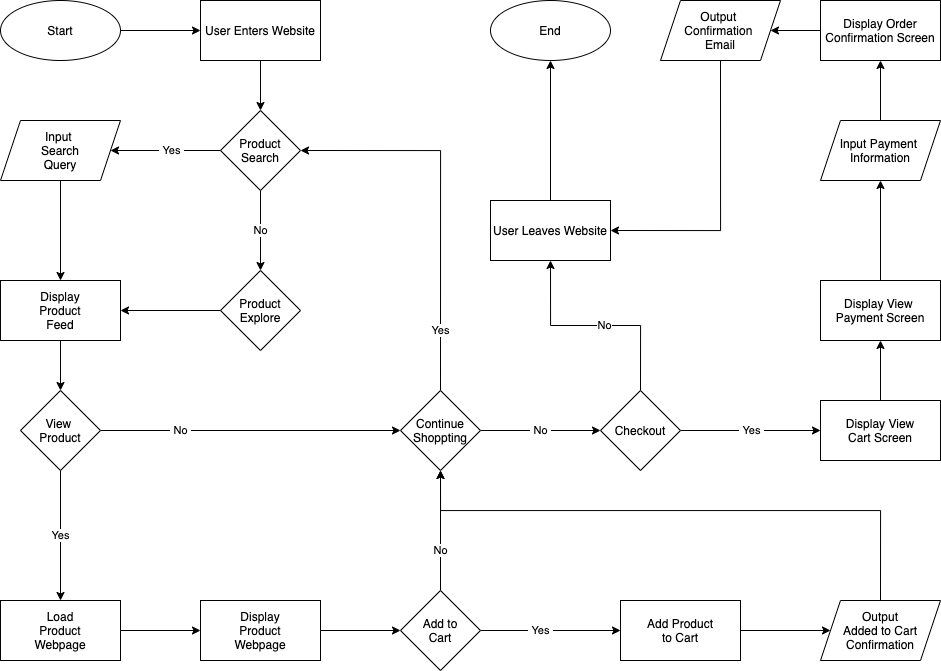

The diagram above was exported from draw.io. Its source (the exported page's mxGraphModel, read from the mxfile embedded in the PNG):
<mxGraphModel dx="1143" dy="847" grid="1" gridSize="10" guides="1" tooltips="1" connect="1" arrows="1" fold="1" page="1" pageScale="1" pageWidth="850" pageHeight="1100" math="0" shadow="0">
  <root>
    <mxCell id="0" />
    <mxCell id="1" parent="0" />
    <mxCell id="7" style="edgeStyle=orthogonalEdgeStyle;rounded=0;orthogonalLoop=1;jettySize=auto;html=1;entryX=0;entryY=0.5;entryDx=0;entryDy=0;" edge="1" parent="1" source="2" target="5">
      <mxGeometry relative="1" as="geometry" />
    </mxCell>
    <mxCell id="2" value="Start" style="ellipse;whiteSpace=wrap;html=1;" vertex="1" parent="1">
      <mxGeometry y="10" width="120" height="60" as="geometry" />
    </mxCell>
    <mxCell id="14" value="&amp;nbsp;Yes&amp;nbsp;" style="edgeStyle=orthogonalEdgeStyle;rounded=0;orthogonalLoop=1;jettySize=auto;html=1;exitX=0;exitY=0.5;exitDx=0;exitDy=0;entryX=1;entryY=0.5;entryDx=0;entryDy=0;" edge="1" parent="1" source="3" target="13">
      <mxGeometry x="-0.1111" relative="1" as="geometry">
        <mxPoint as="offset" />
      </mxGeometry>
    </mxCell>
    <mxCell id="28" value="No" style="edgeStyle=orthogonalEdgeStyle;rounded=0;orthogonalLoop=1;jettySize=auto;html=1;exitX=0.5;exitY=1;exitDx=0;exitDy=0;entryX=0.5;entryY=0;entryDx=0;entryDy=0;" edge="1" parent="1" source="3" target="4">
      <mxGeometry relative="1" as="geometry">
        <mxPoint as="offset" />
      </mxGeometry>
    </mxCell>
    <mxCell id="3" value="Product Search" style="rhombus;whiteSpace=wrap;html=1;" vertex="1" parent="1">
      <mxGeometry x="220" y="120" width="80" height="80" as="geometry" />
    </mxCell>
    <mxCell id="36" style="edgeStyle=orthogonalEdgeStyle;rounded=0;orthogonalLoop=1;jettySize=auto;html=1;exitX=0;exitY=0.5;exitDx=0;exitDy=0;entryX=1;entryY=0.5;entryDx=0;entryDy=0;" edge="1" parent="1" source="4" target="22">
      <mxGeometry relative="1" as="geometry" />
    </mxCell>
    <mxCell id="4" value="Product Explore" style="rhombus;whiteSpace=wrap;html=1;" vertex="1" parent="1">
      <mxGeometry x="220" y="280" width="80" height="80" as="geometry" />
    </mxCell>
    <mxCell id="17" style="edgeStyle=orthogonalEdgeStyle;rounded=0;orthogonalLoop=1;jettySize=auto;html=1;exitX=0.5;exitY=1;exitDx=0;exitDy=0;entryX=0.5;entryY=0;entryDx=0;entryDy=0;" edge="1" parent="1" source="5" target="3">
      <mxGeometry relative="1" as="geometry" />
    </mxCell>
    <mxCell id="5" value="User Enters Website" style="whiteSpace=wrap;html=1;" vertex="1" parent="1">
      <mxGeometry x="200" y="10" width="120" height="60" as="geometry" />
    </mxCell>
    <mxCell id="35" style="edgeStyle=orthogonalEdgeStyle;rounded=0;orthogonalLoop=1;jettySize=auto;html=1;exitX=0.5;exitY=1;exitDx=0;exitDy=0;entryX=0.5;entryY=0;entryDx=0;entryDy=0;" edge="1" parent="1" source="13" target="22">
      <mxGeometry relative="1" as="geometry" />
    </mxCell>
    <mxCell id="13" value="Input &lt;br&gt;Search&lt;br&gt;Query" style="shape=parallelogram;perimeter=parallelogramPerimeter;whiteSpace=wrap;html=1;fixedSize=1;" vertex="1" parent="1">
      <mxGeometry y="130" width="120" height="60" as="geometry" />
    </mxCell>
    <mxCell id="31" style="edgeStyle=orthogonalEdgeStyle;rounded=0;orthogonalLoop=1;jettySize=auto;html=1;exitX=0.5;exitY=1;exitDx=0;exitDy=0;" edge="1" parent="1" source="22" target="27">
      <mxGeometry relative="1" as="geometry" />
    </mxCell>
    <mxCell id="22" value="Display&lt;br&gt;Product&lt;br&gt;Feed" style="shape=parallelogram;perimeter=parallelogramPerimeter;whiteSpace=wrap;html=1;fixedSize=1;size=-10;" vertex="1" parent="1">
      <mxGeometry y="290" width="120" height="60" as="geometry" />
    </mxCell>
    <mxCell id="33" value="Yes" style="edgeStyle=orthogonalEdgeStyle;rounded=0;orthogonalLoop=1;jettySize=auto;html=1;exitX=0.5;exitY=1;exitDx=0;exitDy=0;entryX=0.5;entryY=0;entryDx=0;entryDy=0;" edge="1" parent="1" source="27" target="30">
      <mxGeometry relative="1" as="geometry" />
    </mxCell>
    <mxCell id="40" value="&amp;nbsp;No&amp;nbsp;" style="edgeStyle=orthogonalEdgeStyle;rounded=0;orthogonalLoop=1;jettySize=auto;html=1;exitX=1;exitY=0.5;exitDx=0;exitDy=0;entryX=0;entryY=0.5;entryDx=0;entryDy=0;" edge="1" parent="1" source="27" target="29">
      <mxGeometry x="-0.4667" relative="1" as="geometry">
        <mxPoint as="offset" />
      </mxGeometry>
    </mxCell>
    <mxCell id="27" value="View &lt;br&gt;Product" style="rhombus;whiteSpace=wrap;html=1;" vertex="1" parent="1">
      <mxGeometry x="20" y="400" width="80" height="80" as="geometry" />
    </mxCell>
    <mxCell id="51" value="Yes" style="edgeStyle=orthogonalEdgeStyle;rounded=0;orthogonalLoop=1;jettySize=auto;html=1;exitX=0.5;exitY=0;exitDx=0;exitDy=0;entryX=1;entryY=0.5;entryDx=0;entryDy=0;" edge="1" parent="1" source="29" target="3">
      <mxGeometry x="-0.6842" relative="1" as="geometry">
        <mxPoint as="offset" />
      </mxGeometry>
    </mxCell>
    <mxCell id="57" value="&amp;nbsp;No&amp;nbsp;" style="edgeStyle=orthogonalEdgeStyle;rounded=0;orthogonalLoop=1;jettySize=auto;html=1;exitX=1;exitY=0.5;exitDx=0;exitDy=0;entryX=0;entryY=0.5;entryDx=0;entryDy=0;" edge="1" parent="1" source="29" target="55">
      <mxGeometry relative="1" as="geometry" />
    </mxCell>
    <mxCell id="29" value="Continue Shoppting" style="rhombus;whiteSpace=wrap;html=1;" vertex="1" parent="1">
      <mxGeometry x="400" y="400" width="80" height="80" as="geometry" />
    </mxCell>
    <mxCell id="38" style="edgeStyle=orthogonalEdgeStyle;rounded=0;orthogonalLoop=1;jettySize=auto;html=1;exitX=1;exitY=0.5;exitDx=0;exitDy=0;entryX=0;entryY=0.5;entryDx=0;entryDy=0;" edge="1" parent="1" target="37">
      <mxGeometry relative="1" as="geometry">
        <mxPoint x="120" y="640" as="sourcePoint" />
      </mxGeometry>
    </mxCell>
    <mxCell id="30" value="Load&lt;br&gt;Product&lt;br&gt;Webpage" style="whiteSpace=wrap;html=1;" vertex="1" parent="1">
      <mxGeometry y="610" width="120" height="60" as="geometry" />
    </mxCell>
    <mxCell id="42" style="edgeStyle=orthogonalEdgeStyle;rounded=0;orthogonalLoop=1;jettySize=auto;html=1;exitX=1;exitY=0.5;exitDx=0;exitDy=0;entryX=0;entryY=0.5;entryDx=0;entryDy=0;" edge="1" parent="1" source="37" target="41">
      <mxGeometry relative="1" as="geometry" />
    </mxCell>
    <mxCell id="37" value="Display&lt;br&gt;Product&lt;br&gt;Webpage" style="shape=parallelogram;perimeter=parallelogramPerimeter;whiteSpace=wrap;html=1;fixedSize=1;size=0;" vertex="1" parent="1">
      <mxGeometry x="200" y="610" width="120" height="60" as="geometry" />
    </mxCell>
    <mxCell id="44" value="No" style="edgeStyle=orthogonalEdgeStyle;rounded=0;orthogonalLoop=1;jettySize=auto;html=1;exitX=0.5;exitY=0;exitDx=0;exitDy=0;entryX=0.5;entryY=1;entryDx=0;entryDy=0;" edge="1" parent="1" source="41" target="29">
      <mxGeometry x="-0.3333" relative="1" as="geometry">
        <mxPoint as="offset" />
      </mxGeometry>
    </mxCell>
    <mxCell id="47" value="&amp;nbsp;Yes&amp;nbsp;" style="edgeStyle=orthogonalEdgeStyle;rounded=0;orthogonalLoop=1;jettySize=auto;html=1;exitX=1;exitY=0.5;exitDx=0;exitDy=0;entryX=0;entryY=0.5;entryDx=0;entryDy=0;" edge="1" parent="1" source="41" target="46">
      <mxGeometry x="-0.1429" relative="1" as="geometry">
        <mxPoint as="offset" />
      </mxGeometry>
    </mxCell>
    <mxCell id="41" value="Add to&lt;br&gt;Cart" style="rhombus;whiteSpace=wrap;html=1;" vertex="1" parent="1">
      <mxGeometry x="400" y="600" width="80" height="80" as="geometry" />
    </mxCell>
    <mxCell id="50" style="edgeStyle=orthogonalEdgeStyle;rounded=0;orthogonalLoop=1;jettySize=auto;html=1;exitX=1;exitY=0.5;exitDx=0;exitDy=0;entryX=0;entryY=0.5;entryDx=0;entryDy=0;" edge="1" parent="1" source="46" target="49">
      <mxGeometry relative="1" as="geometry" />
    </mxCell>
    <mxCell id="46" value="Add Product&lt;br&gt;to Cart" style="whiteSpace=wrap;html=1;" vertex="1" parent="1">
      <mxGeometry x="620" y="610" width="120" height="60" as="geometry" />
    </mxCell>
    <mxCell id="54" style="edgeStyle=orthogonalEdgeStyle;rounded=0;orthogonalLoop=1;jettySize=auto;html=1;exitX=0.5;exitY=0;exitDx=0;exitDy=0;entryX=0.5;entryY=1;entryDx=0;entryDy=0;" edge="1" parent="1" source="49" target="29">
      <mxGeometry relative="1" as="geometry">
        <Array as="points">
          <mxPoint x="880" y="520" />
          <mxPoint x="440" y="520" />
        </Array>
      </mxGeometry>
    </mxCell>
    <mxCell id="49" value="Output&lt;br&gt;Added to Cart&lt;br&gt;Confirmation" style="shape=parallelogram;perimeter=parallelogramPerimeter;whiteSpace=wrap;html=1;fixedSize=1;" vertex="1" parent="1">
      <mxGeometry x="820" y="610" width="120" height="60" as="geometry" />
    </mxCell>
    <mxCell id="60" value="No" style="edgeStyle=orthogonalEdgeStyle;rounded=0;orthogonalLoop=1;jettySize=auto;html=1;exitX=0.5;exitY=0;exitDx=0;exitDy=0;entryX=0.5;entryY=1;entryDx=0;entryDy=0;" edge="1" parent="1" source="55" target="59">
      <mxGeometry x="-0.0769" relative="1" as="geometry">
        <mxPoint as="offset" />
      </mxGeometry>
    </mxCell>
    <mxCell id="63" value="&amp;nbsp;Yes&amp;nbsp;" style="edgeStyle=orthogonalEdgeStyle;rounded=0;orthogonalLoop=1;jettySize=auto;html=1;exitX=1;exitY=0.5;exitDx=0;exitDy=0;entryX=0;entryY=0.5;entryDx=0;entryDy=0;" edge="1" parent="1" source="55">
      <mxGeometry relative="1" as="geometry">
        <mxPoint x="820" y="440" as="targetPoint" />
      </mxGeometry>
    </mxCell>
    <mxCell id="55" value="Checkout" style="rhombus;whiteSpace=wrap;html=1;" vertex="1" parent="1">
      <mxGeometry x="600" y="400" width="80" height="80" as="geometry" />
    </mxCell>
    <mxCell id="58" value="End" style="ellipse;whiteSpace=wrap;html=1;" vertex="1" parent="1">
      <mxGeometry x="490" y="10" width="120" height="60" as="geometry" />
    </mxCell>
    <mxCell id="61" style="edgeStyle=orthogonalEdgeStyle;rounded=0;orthogonalLoop=1;jettySize=auto;html=1;exitX=0.5;exitY=0;exitDx=0;exitDy=0;entryX=0.5;entryY=1;entryDx=0;entryDy=0;" edge="1" parent="1" source="59" target="58">
      <mxGeometry relative="1" as="geometry" />
    </mxCell>
    <mxCell id="59" value="User Leaves Website" style="whiteSpace=wrap;html=1;" vertex="1" parent="1">
      <mxGeometry x="490" y="210" width="120" height="60" as="geometry" />
    </mxCell>
    <mxCell id="69" style="edgeStyle=orthogonalEdgeStyle;rounded=0;orthogonalLoop=1;jettySize=auto;html=1;exitX=0.5;exitY=0;exitDx=0;exitDy=0;entryX=0.5;entryY=1;entryDx=0;entryDy=0;" edge="1" parent="1" source="66" target="68">
      <mxGeometry relative="1" as="geometry" />
    </mxCell>
    <mxCell id="66" value="Display View&lt;br&gt;Cart Screen" style="shape=parallelogram;perimeter=parallelogramPerimeter;whiteSpace=wrap;html=1;fixedSize=1;size=0;" vertex="1" parent="1">
      <mxGeometry x="820" y="410" width="120" height="60" as="geometry" />
    </mxCell>
    <mxCell id="71" style="edgeStyle=orthogonalEdgeStyle;rounded=0;orthogonalLoop=1;jettySize=auto;html=1;exitX=0.5;exitY=0;exitDx=0;exitDy=0;entryX=0.5;entryY=1;entryDx=0;entryDy=0;" edge="1" parent="1" source="68" target="70">
      <mxGeometry relative="1" as="geometry" />
    </mxCell>
    <mxCell id="68" value="Display View &lt;br&gt;Payment Screen" style="shape=parallelogram;perimeter=parallelogramPerimeter;whiteSpace=wrap;html=1;fixedSize=1;size=0;" vertex="1" parent="1">
      <mxGeometry x="820" y="290" width="120" height="60" as="geometry" />
    </mxCell>
    <mxCell id="73" style="edgeStyle=orthogonalEdgeStyle;rounded=0;orthogonalLoop=1;jettySize=auto;html=1;exitX=0.5;exitY=0;exitDx=0;exitDy=0;entryX=0.5;entryY=1;entryDx=0;entryDy=0;" edge="1" parent="1" source="70" target="72">
      <mxGeometry relative="1" as="geometry" />
    </mxCell>
    <mxCell id="70" value="Input Payment&amp;nbsp;&lt;br&gt;Information" style="shape=parallelogram;perimeter=parallelogramPerimeter;whiteSpace=wrap;html=1;fixedSize=1;" vertex="1" parent="1">
      <mxGeometry x="820" y="130" width="120" height="60" as="geometry" />
    </mxCell>
    <mxCell id="76" style="edgeStyle=orthogonalEdgeStyle;rounded=0;orthogonalLoop=1;jettySize=auto;html=1;exitX=0;exitY=0.5;exitDx=0;exitDy=0;entryX=1;entryY=0.5;entryDx=0;entryDy=0;" edge="1" parent="1" source="72" target="75">
      <mxGeometry relative="1" as="geometry" />
    </mxCell>
    <mxCell id="72" value="Display Order&lt;br&gt;Confirmation Screen" style="whiteSpace=wrap;html=1;" vertex="1" parent="1">
      <mxGeometry x="820" y="10" width="120" height="60" as="geometry" />
    </mxCell>
    <mxCell id="78" style="edgeStyle=orthogonalEdgeStyle;rounded=0;orthogonalLoop=1;jettySize=auto;html=1;exitX=0.5;exitY=1;exitDx=0;exitDy=0;entryX=1;entryY=0.5;entryDx=0;entryDy=0;" edge="1" parent="1" source="75" target="59">
      <mxGeometry relative="1" as="geometry">
        <Array as="points">
          <mxPoint x="720" y="240" />
        </Array>
      </mxGeometry>
    </mxCell>
    <mxCell id="75" value="Output &lt;br&gt;Confirmation &lt;br&gt;Email" style="shape=parallelogram;perimeter=parallelogramPerimeter;whiteSpace=wrap;html=1;fixedSize=1;" vertex="1" parent="1">
      <mxGeometry x="660" y="10" width="120" height="60" as="geometry" />
    </mxCell>
  </root>
</mxGraphModel>